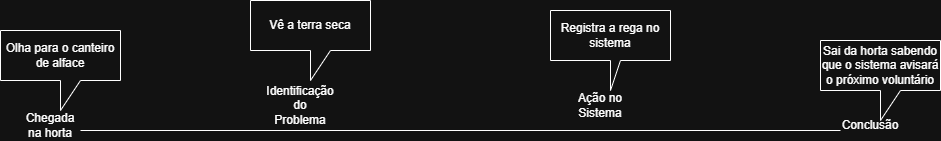

The diagram above was exported from draw.io. Its source (the exported page's mxGraphModel, read from the mxfile embedded in the PNG):
<mxGraphModel dx="2253" dy="744" grid="1" gridSize="10" guides="1" tooltips="1" connect="1" arrows="1" fold="1" page="1" pageScale="1" pageWidth="827" pageHeight="1169" math="0" shadow="0">
  <root>
    <mxCell id="0" />
    <mxCell id="1" parent="0" />
    <mxCell id="y5qBaDWlLlACWbgVWvGP-1" edge="1" parent="1" style="endArrow=none;html=1;rounded=0;" value="">
      <mxGeometry height="50" relative="1" width="50" as="geometry">
        <mxPoint x="40" y="360" as="sourcePoint" />
        <mxPoint x="800" y="360" as="targetPoint" />
      </mxGeometry>
    </mxCell>
    <mxCell id="y5qBaDWlLlACWbgVWvGP-3" parent="1" style="text;html=1;whiteSpace=wrap;strokeColor=none;fillColor=none;align=center;verticalAlign=middle;rounded=0;" value="Chegada na horta" vertex="1">
      <mxGeometry height="30" width="60" x="-20" y="340" as="geometry" />
    </mxCell>
    <mxCell id="y5qBaDWlLlACWbgVWvGP-4" parent="1" style="text;html=1;whiteSpace=wrap;strokeColor=none;fillColor=none;align=center;verticalAlign=middle;rounded=0;" value="Identificação do Problema" vertex="1">
      <mxGeometry height="30" width="60" x="230" y="320" as="geometry" />
    </mxCell>
    <mxCell id="y5qBaDWlLlACWbgVWvGP-6" parent="1" style="text;html=1;whiteSpace=wrap;strokeColor=none;fillColor=none;align=center;verticalAlign=middle;rounded=0;" value="Ação no Sistema" vertex="1">
      <mxGeometry height="30" width="60" x="530" y="320" as="geometry" />
    </mxCell>
    <mxCell id="y5qBaDWlLlACWbgVWvGP-8" parent="1" style="text;html=1;whiteSpace=wrap;strokeColor=none;fillColor=none;align=center;verticalAlign=middle;rounded=0;" value="Conclusão" vertex="1">
      <mxGeometry height="30" width="60" x="800" y="340" as="geometry" />
    </mxCell>
    <mxCell id="y5qBaDWlLlACWbgVWvGP-12" parent="1" style="shape=callout;whiteSpace=wrap;html=1;perimeter=calloutPerimeter;" value="Olha para o canteiro de alface" vertex="1">
      <mxGeometry height="80" width="120" x="-40" y="260" as="geometry" />
    </mxCell>
    <mxCell id="y5qBaDWlLlACWbgVWvGP-13" parent="1" style="shape=callout;whiteSpace=wrap;html=1;perimeter=calloutPerimeter;" value="Vê a terra seca" vertex="1">
      <mxGeometry height="80" width="120" x="210" y="230" as="geometry" />
    </mxCell>
    <mxCell id="y5qBaDWlLlACWbgVWvGP-14" parent="1" style="shape=callout;whiteSpace=wrap;html=1;perimeter=calloutPerimeter;base=10;rotation=0;" value="Registra a rega no sistema" vertex="1">
      <mxGeometry height="80" width="120" x="510" y="240" as="geometry" />
    </mxCell>
    <mxCell id="y5qBaDWlLlACWbgVWvGP-15" parent="1" style="shape=callout;whiteSpace=wrap;html=1;perimeter=calloutPerimeter;" value="Sai da horta sabendo que o sistema avisará o próximo voluntário" vertex="1">
      <mxGeometry height="80" width="120" x="780" y="270" as="geometry" />
    </mxCell>
  </root>
</mxGraphModel>